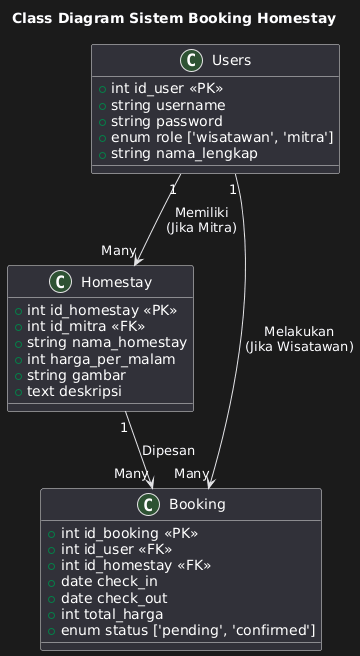

The diagram above was rendered by PlantUML. Its source (embedded in the PNG):
@startuml
title Class Diagram Sistem Booking Homestay

class Users {
    +int id_user <<PK>>
    +string username
    +string password
    +enum role ['wisatawan', 'mitra']
    +string nama_lengkap
}

class Homestay {
    +int id_homestay <<PK>>
    +int id_mitra <<FK>>
    +string nama_homestay
    +int harga_per_malam
    +string gambar
    +text deskripsi
}

class Booking {
    +int id_booking <<PK>>
    +int id_user <<FK>>
    +int id_homestay <<FK>>
    +date check_in
    +date check_out
    +int total_harga
    +enum status ['pending', 'confirmed']
}

' Relasi
Users "1" --> "Many" Homestay : Memiliki\n(Jika Mitra)
Users "1" --> "Many" Booking : Melakukan\n(Jika Wisatawan)
Homestay "1" --> "Many" Booking : Dipesan
@enduml